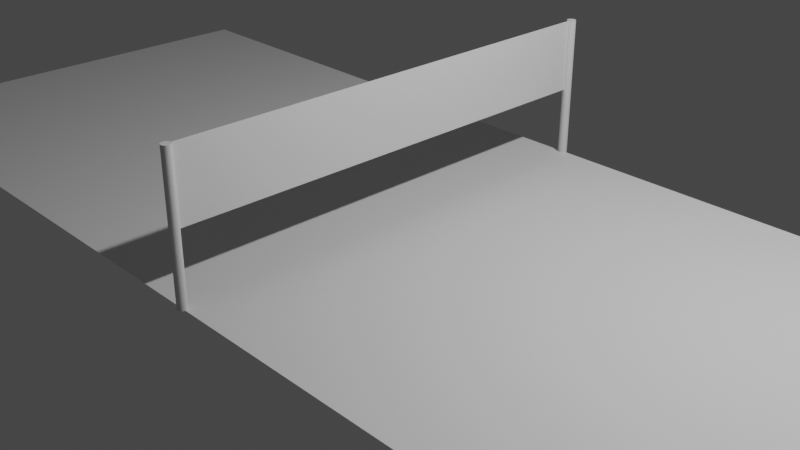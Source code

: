 # Source: BadmintonCourt.blend  (saved by Blender 3.5.10; exported with 4.5.12 LTS)
import bpy
from mathutils import Matrix  # noqa: F401  (used for matrix-valued properties, if any)

bpy.ops.wm.read_factory_settings(use_empty=True)
scene = bpy.context.scene
scene.name = 'Scene'

# ---- collections
col_collection = bpy.data.collections.new('Collection'); scene.collection.children.link(col_collection)

# ---- world
world_world = bpy.data.worlds.new('World'); scene.world = world_world
world_world.use_nodes = True; world_world.node_tree.nodes.clear()
_N = world_world.node_tree.nodes; _L = world_world.node_tree.links
n0 = _N.new('ShaderNodeOutputWorld'); n0.name = 'World Output'; n0.location = (300, 300)
n1 = _N.new('ShaderNodeBackground'); n1.name = 'Background'; n1.location = (10, 300)
n1.inputs[0].default_value = (0.05088, 0.05088, 0.05088, 1.0)
_L.new(n1.outputs[0], n0.inputs[0])
n0.is_active_output = True
world_world.color = (0.05088, 0.05088, 0.05088)
world_world.use_sun_shadow = False
world_world.sun_shadow_jitter_overblur = 0.0

# ---- cameras
cam_camera = bpy.data.cameras.new('Camera')
cam_camera.clip_end = 100.0
cam_camera.ortho_scale = 7.314

# ---- lights
light_light = bpy.data.lights.new('Light', 'POINT')
light_light.transmission_factor = 0.0
light_light.energy = 1000.0
light_light.shadow_soft_size = 0.1
light_light.shadow_maximum_resolution = 0.006
light_light.use_absolute_resolution = True

# ---- meshes
me_plane = bpy.data.meshes.new('Plane')
me_plane.from_pydata([(-1.0, -1.0, 0.0), (1.0, -1.0, 0.0), (-1.0, 1.0, 0.0), (1.0, 1.0, 0.0)], [], [(0, 1, 3, 2)])
_uv = me_plane.uv_layers.new(name='UVMap')
_uv.uv.foreach_set('vector', [0.0, 0.0, 1.0, 0.0, 1.0, 1.0, 0.0, 1.0])
me_plane.update()
me_cylinder = bpy.data.meshes.new('Cylinder')
me_cylinder.from_pydata([(0.0, 1.0, -1.0), (0.0, 1.0, 1.0), (0.1951, 0.9808, -1.0), (0.1951, 0.9808, 1.0), (0.3827, 0.9239, -1.0), (0.3827, 0.9239, 1.0), (0.5556, 0.8315, -1.0), (0.5556, 0.8315, 1.0), (0.7071, 0.7071, -1.0), (0.7071, 0.7071, 1.0), (0.8315, 0.5556, -1.0), (0.8315, 0.5556, 1.0), (0.9239, 0.3827, -1.0), (0.9239, 0.3827, 1.0), (0.9808, 0.1951, -1.0), (0.9808, 0.1951, 1.0), (1.0, 0.0, -1.0), (1.0, 0.0, 1.0), (0.9808, -0.1951, -1.0), (0.9808, -0.1951, 1.0), (0.9239, -0.3827, -1.0), (0.9239, -0.3827, 1.0), (0.8315, -0.5556, -1.0), (0.8315, -0.5556, 1.0), (0.7071, -0.7071, -1.0), (0.7071, -0.7071, 1.0), (0.5556, -0.8315, -1.0), (0.5556, -0.8315, 1.0), (0.3827, -0.9239, -1.0), (0.3827, -0.9239, 1.0), (0.1951, -0.9808, -1.0), (0.1951, -0.9808, 1.0), (0.0, -1.0, -1.0), (0.0, -1.0, 1.0), (-0.1951, -0.9808, -1.0), (-0.1951, -0.9808, 1.0), (-0.3827, -0.9239, -1.0), (-0.3827, -0.9239, 1.0), (-0.5556, -0.8315, -1.0), (-0.5556, -0.8315, 1.0), (-0.7071, -0.7071, -1.0), (-0.7071, -0.7071, 1.0), (-0.8315, -0.5556, -1.0), (-0.8315, -0.5556, 1.0), (-0.9239, -0.3827, -1.0), (-0.9239, -0.3827, 1.0), (-0.9808, -0.1951, -1.0), (-0.9808, -0.1951, 1.0), (-1.0, 0.0, -1.0), (-1.0, 0.0, 1.0), (-0.9808, 0.1951, -1.0), (-0.9808, 0.1951, 1.0), (-0.9239, 0.3827, -1.0), (-0.9239, 0.3827, 1.0), (-0.8315, 0.5556, -1.0), (-0.8315, 0.5556, 1.0), (-0.7071, 0.7071, -1.0), (-0.7071, 0.7071, 1.0), (-0.5556, 0.8315, -1.0), (-0.5556, 0.8315, 1.0), (-0.3827, 0.9239, -1.0), (-0.3827, 0.9239, 1.0), (-0.1951, 0.9808, -1.0), (-0.1951, 0.9808, 1.0)], [], [(0, 1, 3, 2), (2, 3, 5, 4), (4, 5, 7, 6), (6, 7, 9, 8), (8, 9, 11, 10), (10, 11, 13, 12), (12, 13, 15, 14), (14, 15, 17, 16), (16, 17, 19, 18), (18, 19, 21, 20), (20, 21, 23, 22), (22, 23, 25, 24), (24, 25, 27, 26), (26, 27, 29, 28), (28, 29, 31, 30), (30, 31, 33, 32), (32, 33, 35, 34), (34, 35, 37, 36), (36, 37, 39, 38), (38, 39, 41, 40), (40, 41, 43, 42), (42, 43, 45, 44), (44, 45, 47, 46), (46, 47, 49, 48), (48, 49, 51, 50), (50, 51, 53, 52), (52, 53, 55, 54), (54, 55, 57, 56), (56, 57, 59, 58), (58, 59, 61, 60), (3, 1, 63, 61, 59, 57, 55, 53, 51, 49, 47, 45, 43, 41, 39, 37, 35, 33, 31, 29, 27, 25, 23, 21, 19, 17, 15, 13, 11, 9, 7, 5), (60, 61, 63, 62), (62, 63, 1, 0), (0, 2, 4, 6, 8, 10, 12, 14, 16, 18, 20, 22, 24, 26, 28, 30, 32, 34, 36, 38, 40, 42, 44, 46, 48, 50, 52, 54, 56, 58, 60, 62)])
_uv = me_cylinder.uv_layers.new(name='UVMap')
_uv.uv.foreach_set('vector', [1.0, 0.5, 1.0, 1.0, 0.9688, 1.0, 0.9688, 0.5, 0.9688, 0.5, 0.9688, 1.0, 0.9375, 1.0, 0.9375, 0.5, 0.9375, 0.5, 0.9375, 1.0, 0.9062, 1.0, 0.9062, 0.5, 0.9062, 0.5, 0.9062, 1.0, 0.875, 1.0, 0.875, 0.5, 0.875, 0.5, 0.875, 1.0, 0.8438, 1.0, 0.8438, 0.5, 0.8438, 0.5, 0.8438, 1.0, 0.8125, 1.0, 0.8125, 0.5, 0.8125, 0.5, 0.8125, 1.0, 0.7812, 1.0, 0.7812, 0.5, 0.7812, 0.5, 0.7812, 1.0, 0.75, 1.0, 0.75, 0.5, 0.75, 0.5, 0.75, 1.0, 0.7188, 1.0, 0.7188, 0.5, 0.7188, 0.5, 0.7188, 1.0, 0.6875, 1.0, 0.6875, 0.5, 0.6875, 0.5, 0.6875, 1.0, 0.6562, 1.0, 0.6562, 0.5, 0.6562, 0.5, 0.6562, 1.0, 0.625, 1.0, 0.625, 0.5, 0.625, 0.5, 0.625, 1.0, 0.5938, 1.0, 0.5938, 0.5, 0.5938, 0.5, 0.5938, 1.0, 0.5625, 1.0, 0.5625, 0.5, 0.5625, 0.5, 0.5625, 1.0, 0.5312, 1.0, 0.5312, 0.5, 0.5312, 0.5, 0.5312, 1.0, 0.5, 1.0, 0.5, 0.5, 0.5, 0.5, 0.5, 1.0, 0.4688, 1.0, 0.4688, 0.5, 0.4688, 0.5, 0.4688, 1.0, 0.4375, 1.0, 0.4375, 0.5, 0.4375, 0.5, 0.4375, 1.0, 0.4062, 1.0, 0.4062, 0.5, 0.4062, 0.5, 0.4062, 1.0, 0.375, 1.0, 0.375, 0.5, 0.375, 0.5, 0.375, 1.0, 0.3438, 1.0, 0.3438, 0.5, 0.3438, 0.5, 0.3438, 1.0, 0.3125, 1.0, 0.3125, 0.5, 0.3125, 0.5, 0.3125, 1.0, 0.2812, 1.0, 0.2812, 0.5, 0.2812, 0.5, 0.2812, 1.0, 0.25, 1.0, 0.25, 0.5, 0.25, 0.5, 0.25, 1.0, 0.2188, 1.0, 0.2188, 0.5, 0.2188, 0.5, 0.2188, 1.0, 0.1875, 1.0, 0.1875, 0.5, 0.1875, 0.5, 0.1875, 1.0, 0.1562, 1.0, 0.1562, 0.5, 0.1562, 0.5, 0.1562, 1.0, 0.125, 1.0, 0.125, 0.5, 0.125, 0.5, 0.125, 1.0, 0.09375, 1.0, 0.09375, 0.5, 0.09375, 0.5, 0.09375, 1.0, 0.0625, 1.0, 0.0625, 0.5, 0.2968, 0.4854, 0.25, 0.49, 0.2032, 0.4854, 0.1582, 0.4717, 0.1167, 0.4496, 0.08029, 0.4197, 0.05045, 0.3833, 0.02827, 0.3418, 0.01461, 0.2968, 0.01, 0.25, 0.01461, 0.2032, 0.02827, 0.1582, 0.05045, 0.1167, 0.08029, 0.08029, 0.1167, 0.05045, 0.1582, 0.02827, 0.2032, 0.01461, 0.25, 0.01, 0.2968, 0.01461, 0.3418, 0.02827, 0.3833, 0.05045, 0.4197, 0.08029, 0.4496, 0.1167, 0.4717, 0.1582, 0.4854, 0.2032, 0.49, 0.25, 0.4854, 0.2968, 0.4717, 0.3418, 0.4496, 0.3833, 0.4197, 0.4197, 0.3833, 0.4496, 0.3418, 0.4717, 0.0625, 0.5, 0.0625, 1.0, 0.03125, 1.0, 0.03125, 0.5, 0.03125, 0.5, 0.03125, 1.0, 0.0, 1.0, 0.0, 0.5, 0.75, 0.49, 0.7968, 0.4854, 0.8418, 0.4717, 0.8833, 0.4496, 0.9197, 0.4197, 0.9496, 0.3833, 0.9717, 0.3418, 0.9854, 0.2968, 0.99, 0.25, 0.9854, 0.2032, 0.9717, 0.1582, 0.9496, 0.1167, 0.9197, 0.08029, 0.8833, 0.05045, 0.8418, 0.02827, 0.7968, 0.01461, 0.75, 0.01, 0.7032, 0.01461, 0.6582, 0.02827, 0.6167, 0.05045, 0.5803, 0.08029, 0.5504, 0.1167, 0.5283, 0.1582, 0.5146, 0.2032, 0.51, 0.25, 0.5146, 0.2968, 0.5283, 0.3418, 0.5504, 0.3833, 0.5803, 0.4197, 0.6167, 0.4496, 0.6582, 0.4717, 0.7032, 0.4854])
me_cylinder.update()
me_plane_001 = bpy.data.meshes.new('Plane.001')
me_plane_001.from_pydata([(-1.0, -1.0, 0.0), (1.0, -1.0, 0.0), (-1.0, 1.0, 0.0), (1.0, 1.0, 0.0)], [], [(0, 1, 3, 2)])
_uv = me_plane_001.uv_layers.new(name='UVMap')
_uv.uv.foreach_set('vector', [0.0, 0.0, 1.0, 0.0, 1.0, 1.0, 0.0, 1.0])
me_plane_001.update()

# ---- objects
ob_light = bpy.data.objects.new('Light', light_light)
ob_camera = bpy.data.objects.new('Camera', cam_camera)
ob_court = bpy.data.objects.new('court', me_plane)
ob_pole = bpy.data.objects.new('pole', me_cylinder)
ob_pole_001 = bpy.data.objects.new('pole.001', me_cylinder)
ob_net = bpy.data.objects.new('net', me_plane_001)

# ---- transforms, parenting, visibility, modifiers, constraints
ob_light.location = (4.076, 1.005, 5.904)
ob_light.rotation_euler = (0.6503, 0.05522, 1.866)
ob_light.lock_rotations_4d = False
ob_light.empty_display_type = 'ARROWS'
ob_light.color = (0.0, 0.0, 0.0, 0.0)
ob_light.lineart.crease_threshold = 0.0
ob_camera.location = (7.359, -6.926, 4.958)
ob_camera.rotation_euler = (1.109, 0.0, 0.8149)
ob_camera.lock_rotations_4d = False
ob_camera.empty_display_type = 'ARROWS'
ob_camera.color = (0.0, 0.0, 0.0, 0.0)
ob_camera.display_type = 'WIRE'
ob_camera.lineart.crease_threshold = 0.0
ob_court.location = (0.0, 0.0, 0.0)
ob_court.scale = (6.705, 2.59, 1.0)
ob_pole.location = (0.0, 2.59, 0.775)
ob_pole.scale = (0.05, 0.05, 0.775)
ob_pole_001.location = (0.0, -2.59, 0.775)
ob_pole_001.scale = (0.05, 0.05, 0.775)
ob_net.location = (0.0, 0.0, 1.155)
ob_net.rotation_euler = (-0.0, 1.571, 0.0)
ob_net.scale = (0.395, 2.59, 1.0)

# ---- collection membership
col_collection.objects.link(ob_light)
col_collection.objects.link(ob_camera)
col_collection.objects.link(ob_court)
col_collection.objects.link(ob_pole)
col_collection.objects.link(ob_pole_001)
col_collection.objects.link(ob_net)

# ---- scene / render settings (as saved in the file)
scene.camera = ob_camera
scene.frame_start = 1; scene.frame_end = 250; scene.frame_set(1)
scene.render.engine = 'BLENDER_EEVEE_NEXT'
scene.cycles.sampling_pattern = 'TABULATED_SOBOL'
scene.view_settings.view_transform = 'Filmic'
bpy.context.view_layer.update()
